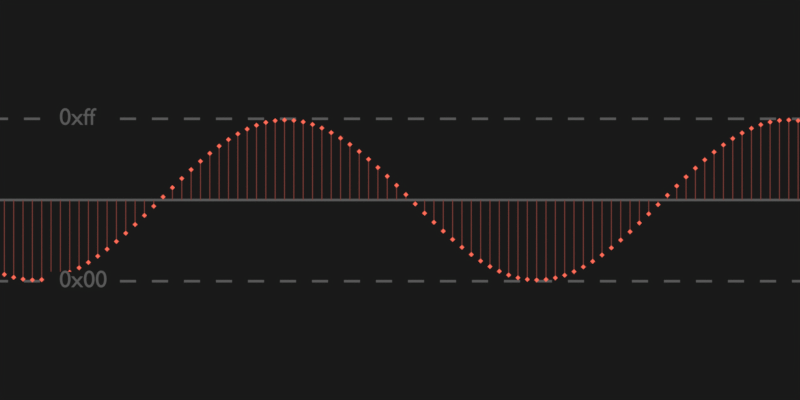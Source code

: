 # Source: sine_samples.blend  (saved by Blender 3.4.6; exported with 4.5.12 LTS)
import bpy
from mathutils import Matrix  # noqa: F401  (used for matrix-valued properties, if any)

bpy.ops.wm.read_factory_settings(use_empty=True)
scene = bpy.context.scene
scene.name = 'Scene'

# ---- collections
col_collection = bpy.data.collections.new('Collection'); scene.collection.children.link(col_collection)

# ---- materials (node trees are filled in below, after node groups)
mat_red = bpy.data.materials.new('red')
mat_red.use_transparent_shadow = False
mat_dark_red = bpy.data.materials.new('dark red')
mat_dark_red.surface_render_method = 'BLENDED'
mat_dark_red.blend_method = 'BLEND'
mat_dark_red.use_transparent_shadow = False
mat_blue = bpy.data.materials.new('blue')
mat_blue.use_transparent_shadow = False
mat_green = bpy.data.materials.new('green')
mat_green.use_transparent_shadow = False
mat_gray = bpy.data.materials.new('gray')
mat_background = bpy.data.materials.new('background')

# ---- node groups
ng_geometry_nodes = bpy.data.node_groups.new('Geometry Nodes', 'GeometryNodeTree')
_s = ng_geometry_nodes.interface.new_socket(name='Geometry', in_out='OUTPUT', socket_type='NodeSocketGeometry')
_s = ng_geometry_nodes.interface.new_socket(name='Geometry', in_out='INPUT', socket_type='NodeSocketGeometry')
ng_geometry_nodes.is_modifier = True
# nodes of 'Geometry Nodes' reference scene objects; filled in after objects exist

# ---- material node trees
mat_red.use_nodes = True; mat_red.node_tree.nodes.clear()
_N = mat_red.node_tree.nodes; _L = mat_red.node_tree.links
n0 = _N.new('ShaderNodeOutputMaterial'); n0.name = 'Material Output'; n0.location = (300, 300)
n1 = _N.new('ShaderNodeEmission'); n1.name = 'Emission'; n1.location = (10, 300)
n1.inputs[0].default_value = (1.0, 0.154, 0.1, 1.0)
_L.new(n1.outputs[0], n0.inputs[0])
n0.is_active_output = True
mat_dark_red.use_nodes = True; mat_dark_red.node_tree.nodes.clear()
_N = mat_dark_red.node_tree.nodes; _L = mat_dark_red.node_tree.links
n0 = _N.new('ShaderNodeTexCoord'); n0.name = 'Texture Coordinate'; n0.location = (-240, 112)
n1 = _N.new('ShaderNodeSeparateXYZ'); n1.name = 'Separate XYZ'; n1.location = (-7, 133)
n2 = _N.new('ShaderNodeOutputMaterial'); n2.name = 'Material Output'; n2.location = (791, 266)
n3 = _N.new('ShaderNodeMath'); n3.name = 'Math'; n3.location = (173, 182)
n3.operation = 'POWER'
n3.inputs[1].default_value = 2.0
n4 = _N.new('ShaderNodeMixShader'); n4.name = 'Mix Shader'; n4.location = (596, 308)
n5 = _N.new('ShaderNodeEmission'); n5.name = 'Emission'; n5.location = (422, 3)
n5.inputs[0].default_value = (0.2, 0.0496, 0.04, 1.0)
n6 = _N.new('ShaderNodeBsdfTransparent'); n6.name = 'Transparent BSDF'; n6.location = (388, 111)
_L.new(n0.outputs[0], n1.inputs[0])
_L.new(n1.outputs[1], n3.inputs[0])
_L.new(n3.outputs[0], n4.inputs[0])
_L.new(n5.outputs[0], n4.inputs[2])
_L.new(n6.outputs[0], n4.inputs[1])
_L.new(n5.outputs[0], n2.inputs[0])
n2.is_active_output = True
mat_blue.use_nodes = True; mat_blue.node_tree.nodes.clear()
_N = mat_blue.node_tree.nodes; _L = mat_blue.node_tree.links
n0 = _N.new('ShaderNodeOutputMaterial'); n0.name = 'Material Output'; n0.location = (300, 300)
n1 = _N.new('ShaderNodeEmission'); n1.name = 'Emission'; n1.location = (10, 300)
n1.inputs[0].default_value = (0.0999, 0.3813, 0.5029, 1.0)
_L.new(n1.outputs[0], n0.inputs[0])
n0.is_active_output = True
mat_green.use_nodes = True; mat_green.node_tree.nodes.clear()
_N = mat_green.node_tree.nodes; _L = mat_green.node_tree.links
n0 = _N.new('ShaderNodeOutputMaterial'); n0.name = 'Material Output'; n0.location = (300, 300)
n1 = _N.new('ShaderNodeEmission'); n1.name = 'Emission'; n1.location = (10, 300)
n1.inputs[0].default_value = (0.4678, 0.5029, 0.0999, 1.0)
_L.new(n1.outputs[0], n0.inputs[0])
n0.is_active_output = True
mat_gray.use_nodes = True; mat_gray.node_tree.nodes.clear()
_N = mat_gray.node_tree.nodes; _L = mat_gray.node_tree.links
n0 = _N.new('ShaderNodeOutputMaterial'); n0.name = 'Material Output'; n0.location = (300, 300)
n0.target = 'CYCLES'
n1 = _N.new('ShaderNodeEmission'); n1.name = 'Emission.001'; n1.location = (10, 300)
n1.inputs[0].default_value = (0.1, 0.1, 0.1, 1.0)
n2 = _N.new('ShaderNodeOutputMaterial'); n2.name = 'Material Output.001'; n2.location = (0, 0)
n2.target = 'EEVEE'
n3 = _N.new('ShaderNodeMixShader'); n3.name = 'Mix Shader'; n3.location = (0, 0)
n3.label = 'Disable Shadow'
n3.hide = True
n4 = _N.new('ShaderNodeLightPath'); n4.name = 'Light Path'; n4.location = (0, 0)
n4.hide = True
n5 = _N.new('ShaderNodeBsdfTransparent'); n5.name = 'Transparent BSDF'; n5.location = (0, 0)
n5.hide = True
_L.new(n1.outputs[0], n0.inputs[0])
_L.new(n1.outputs[0], n3.inputs[1])
_L.new(n3.outputs[0], n2.inputs[0])
_L.new(n4.outputs[1], n3.inputs[0])
_L.new(n5.outputs[0], n3.inputs[2])
n0.is_active_output = True
mat_background.use_nodes = True; mat_background.node_tree.nodes.clear()
_N = mat_background.node_tree.nodes; _L = mat_background.node_tree.links
n0 = _N.new('ShaderNodeOutputMaterial'); n0.name = 'Material Output'; n0.location = (320, 287)
n0.target = 'CYCLES'
n1 = _N.new('ShaderNodeMixShader'); n1.name = 'Mix Shader'; n1.location = (30, 287)
n1.inputs[0].default_value = 0.0
n2 = _N.new('ShaderNodeBsdfTransparent'); n2.name = 'Transparent BSDF'; n2.location = (-160, 227)
n3 = _N.new('ShaderNodeEmission'); n3.name = 'Emission'; n3.location = (-139, 111)
n3.inputs[0].default_value = (0.01, 0.01, 0.01, 1.0)
n4 = _N.new('ShaderNodeOutputMaterial'); n4.name = 'Material Output.001'; n4.location = (0, 0)
n4.target = 'EEVEE'
n5 = _N.new('ShaderNodeMixShader'); n5.name = 'Mix Shader.001'; n5.location = (0, 0)
n5.label = 'Disable Shadow'
n5.hide = True
n6 = _N.new('ShaderNodeLightPath'); n6.name = 'Light Path'; n6.location = (0, 0)
n6.hide = True
n7 = _N.new('ShaderNodeBsdfTransparent'); n7.name = 'Transparent BSDF.001'; n7.location = (0, 0)
n7.hide = True
_L.new(n3.outputs[0], n1.inputs[1])
_L.new(n2.outputs[0], n1.inputs[2])
_L.new(n3.outputs[0], n0.inputs[0])
_L.new(n3.outputs[0], n5.inputs[1])
_L.new(n5.outputs[0], n4.inputs[0])
_L.new(n6.outputs[1], n5.inputs[0])
_L.new(n7.outputs[0], n5.inputs[2])
n0.is_active_output = True

# ---- world
world_world = bpy.data.worlds.new('World'); scene.world = world_world
world_world.use_nodes = True; world_world.node_tree.nodes.clear()
_N = world_world.node_tree.nodes; _L = world_world.node_tree.links
n0 = _N.new('ShaderNodeOutputWorld'); n0.name = 'World Output'; n0.location = (300, 300)
n1 = _N.new('ShaderNodeBackground'); n1.name = 'Background'; n1.location = (10, 300)
n1.inputs[0].default_value = (0.01, 0.01, 0.01, 1.0)
_L.new(n1.outputs[0], n0.inputs[0])
n0.is_active_output = True
world_world.color = (0.05088, 0.05088, 0.05088)
world_world.use_sun_shadow = False
world_world.sun_shadow_jitter_overblur = 0.0

# ---- cameras
cam_camera_001 = bpy.data.cameras.new('Camera.001')
cam_camera_001.type = 'ORTHO'
cam_camera_001.passepartout_alpha = 1.0
cam_camera_001.ortho_scale = 10.0

# ---- meshes
me_plane = bpy.data.meshes.new('Plane')
me_plane.from_pydata([(-10.0, -0.015, 0.0), (10.0, -0.015, 0.0), (-10.0, 0.015, 0.0), (10.0, 0.015, 0.0)], [], [(0, 1, 3, 2)])
_uv = me_plane.uv_layers.new(name='UVMap')
_uv.uv.foreach_set('vector', [0.0, 0.0, 1.0, 0.0, 1.0, 1.0, 0.0, 1.0])
me_plane.materials.append(mat_gray)
me_plane.update()
me_plane_002 = bpy.data.meshes.new('Plane.002')
me_plane_002.from_pydata([(-10.0, -0.015, 0.0), (10.0, -0.015, 0.0), (-10.0, 0.015, 0.0), (10.0, 0.015, 0.0)], [], [(0, 1, 3, 2)])
_uv = me_plane_002.uv_layers.new(name='UVMap')
_uv.uv.foreach_set('vector', [0.0, 0.0, 1.0, 0.0, 1.0, 1.0, 0.0, 1.0])
me_plane_002.materials.append(mat_gray)
me_plane_002.update()
me_plane_003 = bpy.data.meshes.new('Plane.003')
me_plane_003.from_pydata([(-10.0, -0.015, 0.0), (10.0, -0.015, 0.0), (-10.0, 0.015, 0.0), (10.0, 0.015, 0.0)], [], [(0, 1, 3, 2)])
_uv = me_plane_003.uv_layers.new(name='UVMap')
_uv.uv.foreach_set('vector', [0.0, 0.0, 1.0, 0.0, 1.0, 1.0, 0.0, 1.0])
me_plane_003.materials.append(mat_gray)
me_plane_003.update()
me_plane_007 = bpy.data.meshes.new('Plane.007')
me_plane_007.from_pydata([(-1.062, -1.0, 0.0), (3.658, -1.0, 0.0), (-1.062, 1.0, 0.0), (3.658, 1.0, 0.0)], [], [(0, 1, 3, 2)])
_uv = me_plane_007.uv_layers.new(name='UVMap')
_uv.uv.foreach_set('vector', [0.0, 0.0, 1.0, 0.0, 1.0, 1.0, 0.0, 1.0])
me_plane_007.materials.append(mat_background)
me_plane_007.update()
me_plane_012 = bpy.data.meshes.new('Plane.012')
me_plane_012.from_pydata([(-1.369, -1.0, 0.0), (4.109, -1.0, 0.0), (-1.369, 1.1, 0.0), (4.109, 1.1, 0.0)], [], [(0, 1, 3, 2)])
_uv = me_plane_012.uv_layers.new(name='UVMap')
_uv.uv.foreach_set('vector', [0.0, 0.0, 1.0, 0.0, 1.0, 1.0, 0.0, 1.0])
me_plane_012.materials.append(mat_background)
me_plane_012.update()
me_plane_004 = bpy.data.meshes.new('Plane.004')
me_plane_004.from_pydata([(-0.03, 0.0, 0.0), (0.0, -0.03, 0.0), (0.0, 0.03, 0.0), (0.03, 0.0, 0.0)], [], [(0, 1, 3, 2)])
_uv = me_plane_004.uv_layers.new(name='UVMap')
_uv.uv.foreach_set('vector', [0.0, 0.0, 1.0, 0.0, 1.0, 1.0, 0.0, 1.0])
me_plane_004.materials.append(mat_red)
me_plane_004.update()

# ---- curves / text
cu_beziercurve = bpy.data.curves.new('BezierCurve', 'CURVE')
cu_beziercurve.dimensions = '3D'
_sp = cu_beziercurve.splines.new('BEZIER'); _sp.bezier_points.add(1)
_sp.bezier_points.foreach_set('co', [-1.0, 0.0, 0.0, 1.0, 0.0, 0.0])
_sp.bezier_points.foreach_set('handle_left', [-1.5, -0.5, 0.0, 0.0, 0.0, 0.0])
_sp.bezier_points.foreach_set('handle_right', [-0.5, 0.5, 0.0, 2.0, 0.0, 0.0])
for _p, _l, _r in zip(_sp.bezier_points, ['ALIGNED', 'ALIGNED'], ['ALIGNED', 'ALIGNED']): _p.handle_left_type = _l; _p.handle_right_type = _r
_sp.order_u = 0
_sp.order_v = 0
cu_beziercurve.materials.append(mat_red)
cu_beziercurve.materials.append(mat_dark_red)
cu_beziercurve.materials.append(mat_blue)
cu_beziercurve.materials.append(mat_green)
cu_beziercurve.use_path = True
cu_beziercurve.fill_mode = 'FULL'
txt_text = bpy.data.curves.new('Text', 'FONT')
txt_text.dimensions = '2D'
txt_text.body = '0'
txt_text.materials.append(mat_gray)
txt_text.align_y = 'TOP'
txt_text.size = 0.3
txt_text_001 = bpy.data.curves.new('Text.001', 'FONT')
txt_text_001.dimensions = '2D'
txt_text_001.body = '0xff'
txt_text_001.materials.append(mat_gray)
txt_text_001.align_y = 'CENTER'
txt_text_001.size = 0.3
txt_text_002 = bpy.data.curves.new('Text.002', 'FONT')
txt_text_002.dimensions = '2D'
txt_text_002.body = '0x00'
txt_text_002.materials.append(mat_gray)
txt_text_002.align_y = 'CENTER'
txt_text_002.size = 0.3

# ---- objects
ob_beziercurve = bpy.data.objects.new('BezierCurve', cu_beziercurve)
ob_camera = bpy.data.objects.new('Camera', cam_camera_001)
ob_plane = bpy.data.objects.new('Plane', me_plane)
ob_text = bpy.data.objects.new('Text', txt_text)
ob_text_001 = bpy.data.objects.new('Text.001', txt_text_001)
ob_text_002 = bpy.data.objects.new('Text.002', txt_text_002)
ob_plane_002 = bpy.data.objects.new('Plane.002', me_plane_002)
ob_plane_003 = bpy.data.objects.new('Plane.003', me_plane_003)
ob_plane_007 = bpy.data.objects.new('Plane.007', me_plane_007)
ob_plane_005 = bpy.data.objects.new('Plane.005', me_plane_012)
ob_plane_001 = bpy.data.objects.new('Plane.001', me_plane_004)
_N = ng_geometry_nodes.nodes; _L = ng_geometry_nodes.links
n0 = _N.new('GeometryNodeInputPosition'); n0.name = 'Position'; n0.location = (-464, -100)
n1 = _N.new('ShaderNodeSeparateXYZ'); n1.name = 'Separate XYZ'; n1.location = (-281, -58)
n2 = _N.new('ShaderNodeMath'); n2.name = 'Math'; n2.location = (83, -54)
n2.operation = 'SINE'
n3 = _N.new('ShaderNodeMath'); n3.name = 'Math.001'; n3.location = (-97, -29)
n3.operation = 'MULTIPLY'
n3.inputs[1].default_value = 1.0
n4 = _N.new('GeometryNodeObjectInfo'); n4.name = 'Object Info'; n4.location = (910, -336)
n4.inputs[0].default_value = ob_plane_001
n5 = _N.new('GeometryNodeCurvePrimitiveLine'); n5.name = 'Curve Line'; n5.location = (-636, 55)
n5.inputs[0].default_value = (20.0, 0.0, 0.0)
n5.inputs[1].default_value = (-10.0, 0.0, 0.0)
n6 = _N.new('GeometryNodeSubdivideCurve'); n6.name = 'Subdivide Curve'; n6.location = (-342, 67)
n6.inputs[1].default_value = 256
n7 = _N.new('GeometryNodeCurvePrimitiveLine'); n7.name = 'Curve Line.002'; n7.location = (223, -272)
n7.inputs[1].default_value = (0.0, 1.0, 0.0)
n8 = _N.new('GeometryNodeCurvePrimitiveLine'); n8.name = 'Curve Line.001'; n8.location = (227, -541)
n8.inputs[0].default_value = (-0.005, 0.0, 0.0)
n8.inputs[1].default_value = (0.005, 0.0, 0.0)
n9 = _N.new('GeometryNodeInstanceOnPoints'); n9.name = 'Instance on Points.001'; n9.location = (730, -155)
n10 = _N.new('ShaderNodeCombineXYZ'); n10.name = 'Combine XYZ'; n10.location = (443, -11)
n11 = _N.new('GeometryNodeCurveToMesh'); n11.name = 'Curve to Mesh'; n11.location = (444, -444)
n12 = _N.new('ShaderNodeCombineXYZ'); n12.name = 'Combine XYZ.001'; n12.location = (440, -257)
n12.inputs[0].default_value = 1.0
n12.inputs[2].default_value = 1.0
n13 = _N.new('GeometryNodeInstanceOnPoints'); n13.name = 'Instance on Points'; n13.location = (1305, 59)
n14 = _N.new('GeometryNodeSetPosition'); n14.name = 'Set Position'; n14.location = (658, 112)
n15 = _N.new('GeometryNodeCurvePrimitiveLine'); n15.name = 'Curve Line.003'; n15.location = (1038, 224)
n15.inputs[0].default_value = (-0.005, 0.0, 0.0)
n15.inputs[1].default_value = (0.005, 0.0, 0.0)
n16 = _N.new('GeometryNodeTranslateInstances'); n16.name = 'Translate Instances'; n16.location = (931, -113)
n16.inputs[2].default_value = (0.0, 0.0, -0.1)
n17 = _N.new('GeometryNodeSetMaterial'); n17.name = 'Set Material.001'; n17.location = (1642, -63)
n17.inputs[2].default_value = mat_dark_red
n18 = _N.new('NodeGroupOutput'); n18.name = 'Group Output'; n18.location = (2174, 4)
n19 = _N.new('GeometryNodeSetMaterial'); n19.name = 'Set Material'; n19.location = (1644, 87)
n19.inputs[2].default_value = mat_red
n20 = _N.new('GeometryNodeCurveToMesh'); n20.name = 'Curve to Mesh.001'; n20.location = (1319, 321)
n21 = _N.new('ShaderNodeMath'); n21.name = 'Math.002'; n21.location = (263, -18)
n21.mute = True
n21.operation = 'SNAP'
n21.inputs[1].default_value = 0.01562
n22 = _N.new('GeometryNodeJoinGeometry'); n22.name = 'Join Geometry'; n22.location = (1964, 3)
n23 = _N.new('GeometryNodeSetMaterial'); n23.name = 'Set Material.002'; n23.location = (1652, 256)
n23.inputs[2].default_value = mat_blue
n24 = _N.new('GeometryNodeSetMaterial'); n24.name = 'Set Material.003'; n24.location = (1655, 422)
n24.inputs[2].default_value = mat_blue
n25 = _N.new('GeometryNodeInputNamedAttribute'); n25.name = 'Named Attribute'; n25.location = (1294, 321)
n25.inputs[0].default_value = 'radius'
n26 = _N.new('GeometryNodeSwitch'); n26.name = 'Switch'; n26.location = (1294, 321)
n26.input_type = 'FLOAT'
n26.inputs[1].default_value = 1.0
n27 = _N.new('GeometryNodeInputNamedAttribute'); n27.name = 'Named Attribute.001'; n27.location = (419, -444)
n27.inputs[0].default_value = 'radius'
n28 = _N.new('GeometryNodeSwitch'); n28.name = 'Switch.001'; n28.location = (419, -444)
n28.input_type = 'FLOAT'
n28.inputs[1].default_value = 1.0
_L.new(n5.outputs[0], n6.inputs[0])
_L.new(n6.outputs[0], n14.inputs[0])
_L.new(n0.outputs[0], n1.inputs[0])
_L.new(n3.outputs[0], n2.inputs[0])
_L.new(n21.outputs[0], n10.inputs[1])
_L.new(n10.outputs[0], n14.inputs[3])
_L.new(n1.outputs[0], n3.inputs[0])
_L.new(n14.outputs[0], n13.inputs[0])
_L.new(n4.outputs[4], n13.inputs[2])
_L.new(n2.outputs[0], n21.inputs[0])
_L.new(n8.outputs[0], n11.inputs[1])
_L.new(n7.outputs[0], n11.inputs[0])
_L.new(n11.outputs[0], n9.inputs[2])
_L.new(n6.outputs[0], n9.inputs[0])
_L.new(n21.outputs[0], n12.inputs[1])
_L.new(n12.outputs[0], n9.inputs[6])
_L.new(n17.outputs[0], n22.inputs[0])
_L.new(n13.outputs[0], n19.inputs[0])
_L.new(n19.outputs[0], n22.inputs[0])
_L.new(n9.outputs[0], n16.inputs[0])
_L.new(n15.outputs[0], n20.inputs[1])
_L.new(n14.outputs[0], n20.inputs[0])
_L.new(n22.outputs[0], n18.inputs[0])
_L.new(n16.outputs[0], n17.inputs[0])
_L.new(n25.outputs[1], n26.inputs[0])
_L.new(n25.outputs[0], n26.inputs[2])
_L.new(n26.outputs[0], n20.inputs[2])
_L.new(n27.outputs[1], n28.inputs[0])
_L.new(n27.outputs[0], n28.inputs[2])
_L.new(n28.outputs[0], n11.inputs[2])
n18.is_active_output = True

# ---- transforms, parenting, visibility, modifiers, constraints
ob_beziercurve.location = (0.0, 0.0, 0.0)
_m = ob_beziercurve.modifiers.new('GeometryNodes', 'NODES')
_m.node_group = ng_geometry_nodes
ob_camera.location = (3.0, 0.0, 1.0)
ob_plane.location = (5.0, 0.0, -0.1)
ob_plane.visible_shadow = False
ob_text.location = (-1.34, 0.0, 0.05)
ob_text.hide_render = True
ob_text.visible_shadow = False
ob_text_001.location = (-1.26, 1.03, 0.05)
ob_text_001.visible_shadow = False
ob_text_002.location = (-1.26, -1.0, 0.05)
ob_text_002.visible_shadow = False
ob_plane_002.location = (-2.0, 1.015, -0.1)
ob_plane_002.scale = (0.01, 1.0, 1.0)
ob_plane_002.visible_shadow = False
_m = ob_plane_002.modifiers.new('Array', 'ARRAY')
_m.count = 40
_m.relative_offset_displace = (2.0, 0.0, 0.0)
ob_plane_003.location = (-2.0, -1.015, -0.1)
ob_plane_003.scale = (0.01, 1.0, 1.0)
ob_plane_003.visible_shadow = False
_m = ob_plane_003.modifiers.new('Array', 'ARRAY')
_m.count = 40
_m.relative_offset_displace = (2.0, 0.0, 0.0)
ob_plane_007.location = (-1.2, 1.025, 0.04)
ob_plane_007.scale = (0.15, 0.1, 0.1)
ob_plane_007.visible_shadow = False
ob_plane_005.location = (-1.2, -1.005, 0.04)
ob_plane_005.scale = (0.15, 0.1, 0.1)
ob_plane_005.visible_shadow = False
ob_plane_001.location = (0.0, 0.0, 0.0)
ob_plane_001.hide_render = True

# ---- collection membership
col_collection.objects.link(ob_beziercurve)
col_collection.objects.link(ob_camera)
col_collection.objects.link(ob_plane)
col_collection.objects.link(ob_text)
col_collection.objects.link(ob_text_001)
col_collection.objects.link(ob_text_002)
col_collection.objects.link(ob_plane_002)
col_collection.objects.link(ob_plane_003)
col_collection.objects.link(ob_plane_007)
col_collection.objects.link(ob_plane_005)
col_collection.objects.link(ob_plane_001)

# ---- scene / render settings (as saved in the file)
scene.camera = ob_camera
scene.frame_start = 1; scene.frame_end = 250; scene.frame_set(1)
scene.render.engine = 'BLENDER_EEVEE_NEXT'
scene.render.resolution_x = 2160
scene.render.dither_intensity = 0.0
scene.cycles.samples = 512
scene.cycles.sampling_pattern = 'TABULATED_SOBOL'
scene.cycles.use_adaptive_sampling = False
scene.cycles.use_light_tree = False
scene.eevee.taa_samples = 64
scene.eevee.taa_render_samples = 512
scene.view_settings.view_transform = 'Standard'
bpy.context.view_layer.update()
